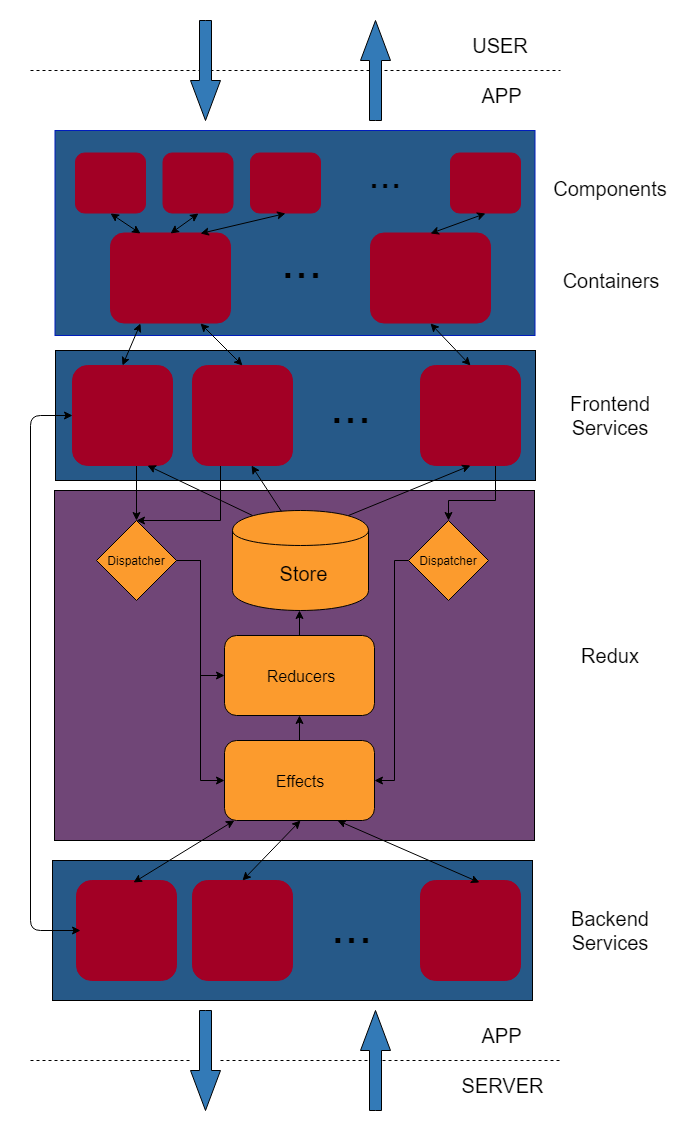

The diagram above was exported from draw.io. Its source (the exported page's mxGraphModel, read from the mxfile embedded in the PNG):
<mxGraphModel dx="1394" dy="1871" grid="1" gridSize="10" guides="1" tooltips="1" connect="1" arrows="1" fold="1" page="1" pageScale="1" pageWidth="850" pageHeight="1100" background="#FFFFFF" math="0" shadow="0">
  <root>
    <mxCell id="0" />
    <mxCell id="1" parent="0" />
    <mxCell id="YFQgzGwOYe7hQmT9HMrK-56" value="" style="rounded=0;whiteSpace=wrap;html=1;strokeColor=none;fillColor=none;" parent="1" vertex="1">
      <mxGeometry x="120" y="-10" width="690" height="1140" as="geometry" />
    </mxCell>
    <mxCell id="0kauMfYVzFx1H6C-HB3_-1" value="" style="rounded=0;whiteSpace=wrap;html=1;fillColor=#265988;strokeColor=#001DBC;fontColor=#ffffff;" parent="1" vertex="1">
      <mxGeometry x="174.5" y="120" width="480" height="205" as="geometry" />
    </mxCell>
    <mxCell id="0kauMfYVzFx1H6C-HB3_-2" value="" style="rounded=0;whiteSpace=wrap;html=1;fillColor=#704677;" parent="1" vertex="1">
      <mxGeometry x="174" y="480" width="480" height="350" as="geometry" />
    </mxCell>
    <mxCell id="0kauMfYVzFx1H6C-HB3_-3" value="" style="rounded=0;whiteSpace=wrap;html=1;fillColor=#265988;" parent="1" vertex="1">
      <mxGeometry x="172" y="850" width="480" height="140" as="geometry" />
    </mxCell>
    <mxCell id="0kauMfYVzFx1H6C-HB3_-5" value="" style="rounded=1;whiteSpace=wrap;html=1;fillColor=#A20025;strokeColor=#A20025;fontColor=#ffffff;" parent="1" vertex="1">
      <mxGeometry x="195" y="142.5" width="70" height="60" as="geometry" />
    </mxCell>
    <mxCell id="0kauMfYVzFx1H6C-HB3_-7" value="" style="rounded=1;whiteSpace=wrap;html=1;fillColor=#A20025;strokeColor=#A20025;fontColor=#ffffff;" parent="1" vertex="1">
      <mxGeometry x="282.5" y="142.5" width="70" height="60" as="geometry" />
    </mxCell>
    <mxCell id="0kauMfYVzFx1H6C-HB3_-8" value="" style="rounded=1;whiteSpace=wrap;html=1;fillColor=#A20025;strokeColor=#A20025;fontColor=#ffffff;" parent="1" vertex="1">
      <mxGeometry x="370" y="142.5" width="70" height="60" as="geometry" />
    </mxCell>
    <mxCell id="0kauMfYVzFx1H6C-HB3_-9" value="" style="rounded=1;whiteSpace=wrap;html=1;fillColor=#A20025;strokeColor=#A20025;fontColor=#ffffff;" parent="1" vertex="1">
      <mxGeometry x="570" y="142.5" width="70" height="60" as="geometry" />
    </mxCell>
    <mxCell id="0kauMfYVzFx1H6C-HB3_-10" value="" style="rounded=1;whiteSpace=wrap;html=1;fillColor=#A20025;strokeColor=#A20025;fontColor=#ffffff;" parent="1" vertex="1">
      <mxGeometry x="490" y="222.5" width="120" height="90" as="geometry" />
    </mxCell>
    <mxCell id="0kauMfYVzFx1H6C-HB3_-11" value="" style="rounded=1;whiteSpace=wrap;html=1;fillColor=#A20025;strokeColor=#A20025;fontColor=#ffffff;" parent="1" vertex="1">
      <mxGeometry x="230" y="222.5" width="120" height="90" as="geometry" />
    </mxCell>
    <mxCell id="0kauMfYVzFx1H6C-HB3_-12" value="...&lt;br style=&quot;font-size: 40px;&quot;&gt;" style="text;html=1;strokeColor=none;fillColor=none;align=center;verticalAlign=middle;whiteSpace=wrap;rounded=0;fontSize=40;" parent="1" vertex="1">
      <mxGeometry x="485" y="142.5" width="40" height="40" as="geometry" />
    </mxCell>
    <mxCell id="0kauMfYVzFx1H6C-HB3_-17" value="...&lt;br style=&quot;font-size: 50px;&quot;&gt;" style="text;html=1;strokeColor=none;fillColor=none;align=center;verticalAlign=middle;whiteSpace=wrap;rounded=0;fontSize=50;" parent="1" vertex="1">
      <mxGeometry x="400" y="232.5" width="40" height="35" as="geometry" />
    </mxCell>
    <mxCell id="YFQgzGwOYe7hQmT9HMrK-28" style="edgeStyle=orthogonalEdgeStyle;rounded=0;orthogonalLoop=1;jettySize=auto;html=1;entryX=1;entryY=0.5;entryDx=0;entryDy=0;" parent="1" source="0kauMfYVzFx1H6C-HB3_-20" target="0kauMfYVzFx1H6C-HB3_-27" edge="1">
      <mxGeometry relative="1" as="geometry">
        <Array as="points">
          <mxPoint x="514" y="550" />
          <mxPoint x="514" y="770" />
        </Array>
      </mxGeometry>
    </mxCell>
    <mxCell id="0kauMfYVzFx1H6C-HB3_-20" value="" style="rhombus;whiteSpace=wrap;html=1;rounded=0;fontSize=50;fillColor=#fc9b2d;" parent="1" vertex="1">
      <mxGeometry x="528" y="510" width="80" height="80" as="geometry" />
    </mxCell>
    <mxCell id="0kauMfYVzFx1H6C-HB3_-21" value="" style="shape=cylinder;whiteSpace=wrap;html=1;boundedLbl=1;backgroundOutline=1;rounded=0;fontSize=50;fillColor=#fc9b2d;" parent="1" vertex="1">
      <mxGeometry x="352" y="500" width="136" height="100" as="geometry" />
    </mxCell>
    <mxCell id="0kauMfYVzFx1H6C-HB3_-27" value="" style="rounded=1;whiteSpace=wrap;html=1;fillColor=#fc9b2d;" parent="1" vertex="1">
      <mxGeometry x="344" y="730" width="150" height="80" as="geometry" />
    </mxCell>
    <mxCell id="YFQgzGwOYe7hQmT9HMrK-25" style="edgeStyle=orthogonalEdgeStyle;rounded=0;orthogonalLoop=1;jettySize=auto;html=1;entryX=0;entryY=0.5;entryDx=0;entryDy=0;" parent="1" source="0kauMfYVzFx1H6C-HB3_-28" target="0kauMfYVzFx1H6C-HB3_-29" edge="1">
      <mxGeometry relative="1" as="geometry" />
    </mxCell>
    <mxCell id="YFQgzGwOYe7hQmT9HMrK-26" style="edgeStyle=orthogonalEdgeStyle;rounded=0;orthogonalLoop=1;jettySize=auto;html=1;entryX=0;entryY=0.5;entryDx=0;entryDy=0;" parent="1" source="0kauMfYVzFx1H6C-HB3_-28" target="0kauMfYVzFx1H6C-HB3_-27" edge="1">
      <mxGeometry relative="1" as="geometry" />
    </mxCell>
    <mxCell id="0kauMfYVzFx1H6C-HB3_-28" value="" style="rhombus;whiteSpace=wrap;html=1;rounded=0;fontSize=50;fillColor=#fc9b2d;" parent="1" vertex="1">
      <mxGeometry x="216" y="510" width="80" height="80" as="geometry" />
    </mxCell>
    <mxCell id="0kauMfYVzFx1H6C-HB3_-29" value="" style="rounded=1;whiteSpace=wrap;html=1;fillColor=#fc9b2d;" parent="1" vertex="1">
      <mxGeometry x="344" y="625" width="150" height="80" as="geometry" />
    </mxCell>
    <mxCell id="0kauMfYVzFx1H6C-HB3_-30" value="" style="endArrow=none;dashed=1;html=1;fontSize=50;" parent="1" source="0kauMfYVzFx1H6C-HB3_-46" edge="1">
      <mxGeometry width="50" height="50" relative="1" as="geometry">
        <mxPoint x="89.5" y="940" as="sourcePoint" />
        <mxPoint x="680" y="1050" as="targetPoint" />
      </mxGeometry>
    </mxCell>
    <mxCell id="0kauMfYVzFx1H6C-HB3_-31" value="" style="rounded=1;whiteSpace=wrap;html=1;fillColor=#A20025;strokeColor=#A20025;fontColor=#ffffff;" parent="1" vertex="1">
      <mxGeometry x="196" y="870" width="100" height="100" as="geometry" />
    </mxCell>
    <mxCell id="0kauMfYVzFx1H6C-HB3_-33" value="...&lt;br style=&quot;font-size: 50px;&quot;&gt;" style="text;html=1;strokeColor=none;fillColor=none;align=center;verticalAlign=middle;whiteSpace=wrap;rounded=0;fontSize=50;" parent="1" vertex="1">
      <mxGeometry x="450" y="895" width="40" height="40" as="geometry" />
    </mxCell>
    <mxCell id="0kauMfYVzFx1H6C-HB3_-36" value="" style="endArrow=none;dashed=1;html=1;fontSize=50;" parent="1" edge="1">
      <mxGeometry width="50" height="50" relative="1" as="geometry">
        <mxPoint x="150" y="60" as="sourcePoint" />
        <mxPoint x="680" y="60" as="targetPoint" />
      </mxGeometry>
    </mxCell>
    <mxCell id="0kauMfYVzFx1H6C-HB3_-39" value="" style="html=1;shadow=0;dashed=0;align=center;verticalAlign=middle;shape=mxgraph.arrows2.arrow;dy=0.6;dx=40;direction=north;notch=0;rounded=0;fontSize=24;fillColor=#337AB7;" parent="1" vertex="1">
      <mxGeometry x="480" y="1000" width="30" height="100" as="geometry" />
    </mxCell>
    <mxCell id="0kauMfYVzFx1H6C-HB3_-46" value="" style="html=1;shadow=0;dashed=0;align=center;verticalAlign=middle;shape=mxgraph.arrows2.arrow;dy=0.6;dx=40;direction=south;notch=0;rounded=0;fontSize=24;resizable=1;resizeWidth=0;fillColor=#337AB7;" parent="1" vertex="1">
      <mxGeometry x="310" y="1000" width="30" height="100" as="geometry" />
    </mxCell>
    <mxCell id="0kauMfYVzFx1H6C-HB3_-47" value="" style="endArrow=none;dashed=1;html=1;fontSize=50;" parent="1" target="0kauMfYVzFx1H6C-HB3_-46" edge="1">
      <mxGeometry width="50" height="50" relative="1" as="geometry">
        <mxPoint x="150" y="1050" as="sourcePoint" />
        <mxPoint x="729.5" y="940" as="targetPoint" />
      </mxGeometry>
    </mxCell>
    <mxCell id="0kauMfYVzFx1H6C-HB3_-49" value="" style="html=1;shadow=0;dashed=0;align=center;verticalAlign=middle;shape=mxgraph.arrows2.arrow;dy=0.6;dx=40;direction=south;notch=0;rounded=0;fontSize=24;fillColor=#337AB7;" parent="1" vertex="1">
      <mxGeometry x="310" y="10" width="30" height="100" as="geometry" />
    </mxCell>
    <mxCell id="0kauMfYVzFx1H6C-HB3_-50" value="" style="html=1;shadow=0;dashed=0;align=center;verticalAlign=middle;shape=mxgraph.arrows2.arrow;dy=0.6;dx=40;direction=north;notch=0;rounded=0;fontSize=24;fillColor=#337AB7;" parent="1" vertex="1">
      <mxGeometry x="480" y="10" width="30" height="100" as="geometry" />
    </mxCell>
    <mxCell id="0kauMfYVzFx1H6C-HB3_-52" value="" style="rounded=0;whiteSpace=wrap;html=1;fillColor=#265988;" parent="1" vertex="1">
      <mxGeometry x="175" y="340" width="480" height="130" as="geometry" />
    </mxCell>
    <mxCell id="YFQgzGwOYe7hQmT9HMrK-31" style="edgeStyle=orthogonalEdgeStyle;rounded=0;orthogonalLoop=1;jettySize=auto;html=1;" parent="1" source="0kauMfYVzFx1H6C-HB3_-53" target="0kauMfYVzFx1H6C-HB3_-28" edge="1">
      <mxGeometry relative="1" as="geometry">
        <Array as="points">
          <mxPoint x="256" y="470" />
          <mxPoint x="256" y="470" />
        </Array>
      </mxGeometry>
    </mxCell>
    <mxCell id="0kauMfYVzFx1H6C-HB3_-53" value="" style="rounded=1;whiteSpace=wrap;html=1;fillColor=#A20025;strokeColor=#A20025;fontColor=#ffffff;" parent="1" vertex="1">
      <mxGeometry x="192" y="355" width="100" height="100" as="geometry" />
    </mxCell>
    <mxCell id="YFQgzGwOYe7hQmT9HMrK-32" style="edgeStyle=orthogonalEdgeStyle;rounded=0;orthogonalLoop=1;jettySize=auto;html=1;entryX=0.5;entryY=0;entryDx=0;entryDy=0;" parent="1" source="0kauMfYVzFx1H6C-HB3_-54" target="0kauMfYVzFx1H6C-HB3_-28" edge="1">
      <mxGeometry relative="1" as="geometry">
        <Array as="points">
          <mxPoint x="340" y="510" />
        </Array>
      </mxGeometry>
    </mxCell>
    <mxCell id="0kauMfYVzFx1H6C-HB3_-54" value="" style="rounded=1;whiteSpace=wrap;html=1;fillColor=#A20025;strokeColor=#A20025;fontColor=#ffffff;" parent="1" vertex="1">
      <mxGeometry x="312" y="355" width="100" height="100" as="geometry" />
    </mxCell>
    <mxCell id="0kauMfYVzFx1H6C-HB3_-55" value="...&lt;br style=&quot;font-size: 50px;&quot;&gt;" style="text;html=1;strokeColor=none;fillColor=none;align=center;verticalAlign=middle;whiteSpace=wrap;rounded=0;fontSize=50;" parent="1" vertex="1">
      <mxGeometry x="449" y="370" width="40" height="50" as="geometry" />
    </mxCell>
    <mxCell id="YFQgzGwOYe7hQmT9HMrK-36" value="" style="edgeStyle=orthogonalEdgeStyle;rounded=0;orthogonalLoop=1;jettySize=auto;html=1;exitX=0.75;exitY=1;exitDx=0;exitDy=0;" parent="1" source="0kauMfYVzFx1H6C-HB3_-56" target="0kauMfYVzFx1H6C-HB3_-20" edge="1">
      <mxGeometry relative="1" as="geometry">
        <Array as="points">
          <mxPoint x="615" y="490" />
          <mxPoint x="568" y="490" />
        </Array>
      </mxGeometry>
    </mxCell>
    <mxCell id="0kauMfYVzFx1H6C-HB3_-56" value="" style="rounded=1;whiteSpace=wrap;html=1;fillColor=#A20025;strokeColor=#A20025;fontColor=#ffffff;" parent="1" vertex="1">
      <mxGeometry x="540" y="355" width="100" height="100" as="geometry" />
    </mxCell>
    <mxCell id="0kauMfYVzFx1H6C-HB3_-58" value="" style="rounded=1;whiteSpace=wrap;html=1;fillColor=#A20025;strokeColor=#A20025;fontColor=#ffffff;" parent="1" vertex="1">
      <mxGeometry x="312" y="870" width="100" height="100" as="geometry" />
    </mxCell>
    <mxCell id="0kauMfYVzFx1H6C-HB3_-59" value="" style="rounded=1;whiteSpace=wrap;html=1;fillColor=#A20025;strokeColor=#A20025;fontColor=#ffffff;" parent="1" vertex="1">
      <mxGeometry x="540" y="870" width="100" height="100" as="geometry" />
    </mxCell>
    <mxCell id="0kauMfYVzFx1H6C-HB3_-63" value="Components&lt;br style=&quot;font-size: 20px;&quot;&gt;" style="text;html=1;strokeColor=none;fillColor=none;align=center;verticalAlign=middle;whiteSpace=wrap;rounded=0;shadow=0;dashed=0;fontSize=20;" parent="1" vertex="1">
      <mxGeometry x="670" y="132.5" width="120" height="90" as="geometry" />
    </mxCell>
    <mxCell id="0kauMfYVzFx1H6C-HB3_-64" value="Containers&lt;br style=&quot;font-size: 20px;&quot;&gt;" style="text;html=1;strokeColor=none;fillColor=none;align=center;verticalAlign=middle;whiteSpace=wrap;rounded=0;shadow=0;dashed=0;fontSize=20;" parent="1" vertex="1">
      <mxGeometry x="670" y="230" width="120" height="80" as="geometry" />
    </mxCell>
    <mxCell id="0kauMfYVzFx1H6C-HB3_-65" value="Frontend Services&lt;br style=&quot;font-size: 20px;&quot;&gt;" style="text;html=1;strokeColor=none;fillColor=none;align=center;verticalAlign=middle;whiteSpace=wrap;rounded=0;shadow=0;dashed=0;fontSize=20;" parent="1" vertex="1">
      <mxGeometry x="670" y="360" width="120" height="90" as="geometry" />
    </mxCell>
    <mxCell id="0kauMfYVzFx1H6C-HB3_-66" value="Redux&lt;br style=&quot;font-size: 20px;&quot;&gt;" style="text;html=1;strokeColor=none;fillColor=none;align=center;verticalAlign=middle;whiteSpace=wrap;rounded=0;shadow=0;dashed=0;fontSize=20;" parent="1" vertex="1">
      <mxGeometry x="670" y="600" width="120" height="90" as="geometry" />
    </mxCell>
    <mxCell id="0kauMfYVzFx1H6C-HB3_-67" value="Backend Services&lt;br style=&quot;font-size: 20px;&quot;&gt;" style="text;html=1;strokeColor=none;fillColor=none;align=center;verticalAlign=middle;whiteSpace=wrap;rounded=0;shadow=0;dashed=0;fontSize=20;" parent="1" vertex="1">
      <mxGeometry x="670" y="875" width="120" height="90" as="geometry" />
    </mxCell>
    <mxCell id="0kauMfYVzFx1H6C-HB3_-69" value="Effects&lt;br style=&quot;font-size: 16px&quot;&gt;" style="text;html=1;strokeColor=none;fillColor=none;align=center;verticalAlign=middle;whiteSpace=wrap;rounded=0;shadow=0;dashed=0;fontSize=16;" parent="1" vertex="1">
      <mxGeometry x="359" y="752.5" width="120" height="35" as="geometry" />
    </mxCell>
    <mxCell id="0kauMfYVzFx1H6C-HB3_-70" value="Reducers&lt;br style=&quot;font-size: 16px&quot;&gt;" style="text;html=1;strokeColor=none;fillColor=none;align=center;verticalAlign=middle;whiteSpace=wrap;rounded=0;shadow=0;dashed=0;fontSize=16;" parent="1" vertex="1">
      <mxGeometry x="360" y="647.5" width="120" height="35" as="geometry" />
    </mxCell>
    <mxCell id="0kauMfYVzFx1H6C-HB3_-71" value="Store&lt;br style=&quot;font-size: 20px;&quot;&gt;" style="text;html=1;strokeColor=none;fillColor=none;align=center;verticalAlign=middle;whiteSpace=wrap;rounded=0;shadow=0;dashed=0;fontSize=20;" parent="1" vertex="1">
      <mxGeometry x="355" y="540" width="135" height="45" as="geometry" />
    </mxCell>
    <mxCell id="YFQgzGwOYe7hQmT9HMrK-29" value="" style="endArrow=classic;html=1;" parent="1" source="0kauMfYVzFx1H6C-HB3_-27" target="0kauMfYVzFx1H6C-HB3_-29" edge="1">
      <mxGeometry width="50" height="50" relative="1" as="geometry">
        <mxPoint x="390" y="750" as="sourcePoint" />
        <mxPoint x="440" y="700" as="targetPoint" />
      </mxGeometry>
    </mxCell>
    <mxCell id="YFQgzGwOYe7hQmT9HMrK-30" value="" style="endArrow=classic;html=1;exitX=0.5;exitY=0;exitDx=0;exitDy=0;" parent="1" source="0kauMfYVzFx1H6C-HB3_-29" edge="1">
      <mxGeometry width="50" height="50" relative="1" as="geometry">
        <mxPoint x="420" y="620" as="sourcePoint" />
        <mxPoint x="419" y="600" as="targetPoint" />
      </mxGeometry>
    </mxCell>
    <mxCell id="YFQgzGwOYe7hQmT9HMrK-38" value="" style="endArrow=classic;startArrow=classic;html=1;exitX=0.57;exitY=0.02;exitDx=0;exitDy=0;exitPerimeter=0;" parent="1" source="0kauMfYVzFx1H6C-HB3_-31" target="0kauMfYVzFx1H6C-HB3_-27" edge="1">
      <mxGeometry width="50" height="50" relative="1" as="geometry">
        <mxPoint x="290" y="870" as="sourcePoint" />
        <mxPoint x="340" y="820" as="targetPoint" />
      </mxGeometry>
    </mxCell>
    <mxCell id="YFQgzGwOYe7hQmT9HMrK-39" value="" style="endArrow=classic;startArrow=classic;html=1;entryX=0.507;entryY=1;entryDx=0;entryDy=0;entryPerimeter=0;exitX=0.5;exitY=0;exitDx=0;exitDy=0;" parent="1" source="0kauMfYVzFx1H6C-HB3_-58" target="0kauMfYVzFx1H6C-HB3_-27" edge="1">
      <mxGeometry width="50" height="50" relative="1" as="geometry">
        <mxPoint x="380" y="870" as="sourcePoint" />
        <mxPoint x="430" y="820" as="targetPoint" />
      </mxGeometry>
    </mxCell>
    <mxCell id="YFQgzGwOYe7hQmT9HMrK-41" value="" style="endArrow=classic;startArrow=classic;html=1;exitX=0.59;exitY=0.02;exitDx=0;exitDy=0;exitPerimeter=0;entryX=0.75;entryY=1;entryDx=0;entryDy=0;" parent="1" source="0kauMfYVzFx1H6C-HB3_-59" target="0kauMfYVzFx1H6C-HB3_-27" edge="1">
      <mxGeometry width="50" height="50" relative="1" as="geometry">
        <mxPoint x="510" y="870" as="sourcePoint" />
        <mxPoint x="560" y="820" as="targetPoint" />
      </mxGeometry>
    </mxCell>
    <mxCell id="YFQgzGwOYe7hQmT9HMrK-43" value="" style="endArrow=classic;startArrow=classic;html=1;entryX=0.5;entryY=1;entryDx=0;entryDy=0;exitX=0.25;exitY=0;exitDx=0;exitDy=0;" parent="1" source="0kauMfYVzFx1H6C-HB3_-11" target="0kauMfYVzFx1H6C-HB3_-5" edge="1">
      <mxGeometry width="50" height="50" relative="1" as="geometry">
        <mxPoint x="220" y="250" as="sourcePoint" />
        <mxPoint x="270" y="200" as="targetPoint" />
      </mxGeometry>
    </mxCell>
    <mxCell id="YFQgzGwOYe7hQmT9HMrK-44" value="" style="endArrow=classic;startArrow=classic;html=1;entryX=0.5;entryY=1;entryDx=0;entryDy=0;exitX=0.5;exitY=0;exitDx=0;exitDy=0;" parent="1" source="0kauMfYVzFx1H6C-HB3_-11" target="0kauMfYVzFx1H6C-HB3_-7" edge="1">
      <mxGeometry width="50" height="50" relative="1" as="geometry">
        <mxPoint x="290" y="240" as="sourcePoint" />
        <mxPoint x="340" y="190" as="targetPoint" />
      </mxGeometry>
    </mxCell>
    <mxCell id="YFQgzGwOYe7hQmT9HMrK-45" value="" style="endArrow=classic;startArrow=classic;html=1;entryX=0.5;entryY=1;entryDx=0;entryDy=0;exitX=0.75;exitY=0;exitDx=0;exitDy=0;" parent="1" source="0kauMfYVzFx1H6C-HB3_-11" target="0kauMfYVzFx1H6C-HB3_-8" edge="1">
      <mxGeometry width="50" height="50" relative="1" as="geometry">
        <mxPoint x="370" y="250" as="sourcePoint" />
        <mxPoint x="420" y="200" as="targetPoint" />
      </mxGeometry>
    </mxCell>
    <mxCell id="YFQgzGwOYe7hQmT9HMrK-46" value="" style="endArrow=classic;startArrow=classic;html=1;exitX=0.5;exitY=0;exitDx=0;exitDy=0;entryX=0.5;entryY=1;entryDx=0;entryDy=0;" parent="1" source="0kauMfYVzFx1H6C-HB3_-10" target="0kauMfYVzFx1H6C-HB3_-9" edge="1">
      <mxGeometry width="50" height="50" relative="1" as="geometry">
        <mxPoint x="550" y="240" as="sourcePoint" />
        <mxPoint x="600" y="190" as="targetPoint" />
      </mxGeometry>
    </mxCell>
    <mxCell id="YFQgzGwOYe7hQmT9HMrK-48" value="" style="endArrow=classic;startArrow=classic;html=1;entryX=0.25;entryY=1;entryDx=0;entryDy=0;exitX=0.5;exitY=0;exitDx=0;exitDy=0;" parent="1" source="0kauMfYVzFx1H6C-HB3_-53" target="0kauMfYVzFx1H6C-HB3_-11" edge="1">
      <mxGeometry width="50" height="50" relative="1" as="geometry">
        <mxPoint x="240" y="350" as="sourcePoint" />
        <mxPoint x="300" y="310" as="targetPoint" />
      </mxGeometry>
    </mxCell>
    <mxCell id="YFQgzGwOYe7hQmT9HMrK-49" value="" style="endArrow=classic;startArrow=classic;html=1;entryX=0.75;entryY=1;entryDx=0;entryDy=0;exitX=0.5;exitY=0;exitDx=0;exitDy=0;" parent="1" source="0kauMfYVzFx1H6C-HB3_-54" target="0kauMfYVzFx1H6C-HB3_-11" edge="1">
      <mxGeometry width="50" height="50" relative="1" as="geometry">
        <mxPoint x="310" y="360" as="sourcePoint" />
        <mxPoint x="360" y="310" as="targetPoint" />
      </mxGeometry>
    </mxCell>
    <mxCell id="YFQgzGwOYe7hQmT9HMrK-50" value="" style="endArrow=classic;startArrow=classic;html=1;entryX=0.5;entryY=1;entryDx=0;entryDy=0;exitX=0.5;exitY=0;exitDx=0;exitDy=0;" parent="1" source="0kauMfYVzFx1H6C-HB3_-56" target="0kauMfYVzFx1H6C-HB3_-10" edge="1">
      <mxGeometry width="50" height="50" relative="1" as="geometry">
        <mxPoint x="550" y="370" as="sourcePoint" />
        <mxPoint x="600" y="320" as="targetPoint" />
      </mxGeometry>
    </mxCell>
    <mxCell id="YFQgzGwOYe7hQmT9HMrK-52" value="" style="endArrow=classic;startArrow=classic;html=1;entryX=0;entryY=0.5;entryDx=0;entryDy=0;" parent="1" target="0kauMfYVzFx1H6C-HB3_-53" edge="1">
      <mxGeometry width="50" height="50" relative="1" as="geometry">
        <mxPoint x="200" y="920" as="sourcePoint" />
        <mxPoint x="140" y="590" as="targetPoint" />
        <Array as="points">
          <mxPoint x="150" y="920" />
          <mxPoint x="150" y="405" />
        </Array>
      </mxGeometry>
    </mxCell>
    <mxCell id="jpTonb_ZoZr4yiG9FTPJ-1" value="USER" style="text;html=1;strokeColor=none;fillColor=none;align=center;verticalAlign=middle;whiteSpace=wrap;rounded=0;fontSize=20;" parent="1" vertex="1">
      <mxGeometry x="580" y="20" width="80" height="30" as="geometry" />
    </mxCell>
    <mxCell id="jpTonb_ZoZr4yiG9FTPJ-2" value="APP&lt;br&gt;" style="text;html=1;strokeColor=none;fillColor=none;align=center;verticalAlign=middle;whiteSpace=wrap;rounded=0;fontSize=20;" parent="1" vertex="1">
      <mxGeometry x="584" y="70" width="75" height="30" as="geometry" />
    </mxCell>
    <mxCell id="jpTonb_ZoZr4yiG9FTPJ-3" value="APP&lt;br&gt;" style="text;html=1;strokeColor=none;fillColor=none;align=center;verticalAlign=middle;whiteSpace=wrap;rounded=0;fontSize=20;" parent="1" vertex="1">
      <mxGeometry x="584" y="1010" width="75" height="30" as="geometry" />
    </mxCell>
    <mxCell id="jpTonb_ZoZr4yiG9FTPJ-6" value="SERVER&lt;br&gt;" style="text;html=1;strokeColor=none;fillColor=none;align=center;verticalAlign=middle;whiteSpace=wrap;rounded=0;fontSize=20;" parent="1" vertex="1">
      <mxGeometry x="574" y="1060" width="95" height="30" as="geometry" />
    </mxCell>
    <mxCell id="HnJBwb9FRw7RNzzj8OKB-1" value="Dispatcher" style="text;html=1;strokeColor=none;fillColor=none;align=center;verticalAlign=middle;whiteSpace=wrap;rounded=0;" vertex="1" parent="1">
      <mxGeometry x="236" y="540" width="40" height="20" as="geometry" />
    </mxCell>
    <mxCell id="HnJBwb9FRw7RNzzj8OKB-2" value="Dispatcher" style="text;html=1;strokeColor=none;fillColor=none;align=center;verticalAlign=middle;whiteSpace=wrap;rounded=0;" vertex="1" parent="1">
      <mxGeometry x="548" y="540" width="40" height="20" as="geometry" />
    </mxCell>
    <mxCell id="HnJBwb9FRw7RNzzj8OKB-3" value="" style="endArrow=classic;html=1;fontSize=20;exitX=0.15;exitY=0.05;exitDx=0;exitDy=0;exitPerimeter=0;entryX=0.75;entryY=1;entryDx=0;entryDy=0;" edge="1" parent="1" source="0kauMfYVzFx1H6C-HB3_-21" target="0kauMfYVzFx1H6C-HB3_-53">
      <mxGeometry width="50" height="50" relative="1" as="geometry">
        <mxPoint x="310" y="520" as="sourcePoint" />
        <mxPoint x="360" y="470" as="targetPoint" />
      </mxGeometry>
    </mxCell>
    <mxCell id="HnJBwb9FRw7RNzzj8OKB-5" value="" style="endArrow=classic;html=1;fontSize=20;exitX=0.36;exitY=0.01;exitDx=0;exitDy=0;entryX=0.59;entryY=1;entryDx=0;entryDy=0;entryPerimeter=0;exitPerimeter=0;" edge="1" parent="1" source="0kauMfYVzFx1H6C-HB3_-21" target="0kauMfYVzFx1H6C-HB3_-54">
      <mxGeometry width="50" height="50" relative="1" as="geometry">
        <mxPoint x="420" y="510" as="sourcePoint" />
        <mxPoint x="470" y="460" as="targetPoint" />
      </mxGeometry>
    </mxCell>
    <mxCell id="HnJBwb9FRw7RNzzj8OKB-7" value="" style="endArrow=classic;html=1;fontSize=20;entryX=0.5;entryY=1;entryDx=0;entryDy=0;exitX=0.85;exitY=0.05;exitDx=0;exitDy=0;exitPerimeter=0;" edge="1" parent="1" source="0kauMfYVzFx1H6C-HB3_-21" target="0kauMfYVzFx1H6C-HB3_-56">
      <mxGeometry width="50" height="50" relative="1" as="geometry">
        <mxPoint x="470" y="500" as="sourcePoint" />
        <mxPoint x="500" y="470" as="targetPoint" />
      </mxGeometry>
    </mxCell>
  </root>
</mxGraphModel>